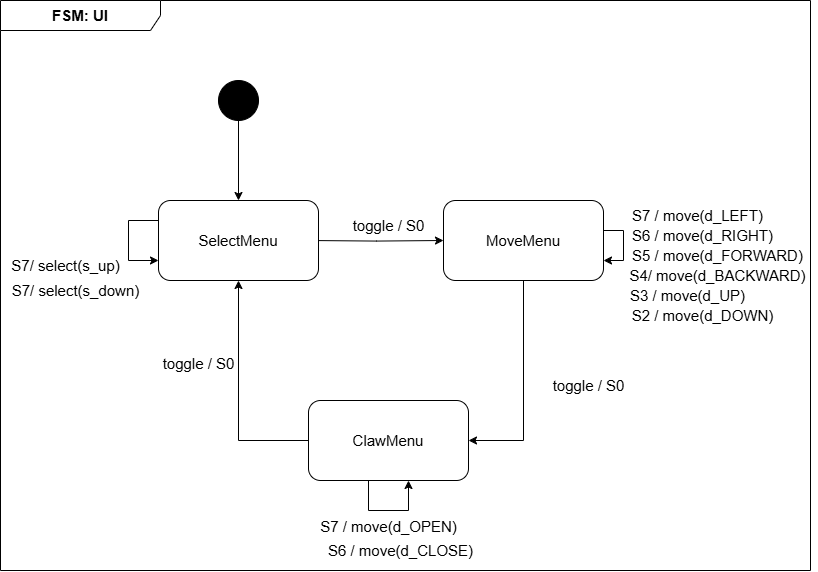

The diagram above was exported from draw.io. Its source (the exported page's mxGraphModel, read from the mxfile embedded in the PNG):
<mxGraphModel dx="967" dy="836" grid="1" gridSize="10" guides="1" tooltips="1" connect="1" arrows="1" fold="1" page="1" pageScale="1" pageWidth="827" pageHeight="1169" math="0" shadow="0">
  <root>
    <mxCell id="0" />
    <mxCell id="1" parent="0" />
    <mxCell id="n4fQWntPPBffEeLbZEju-1" value="&lt;b&gt;&lt;font style=&quot;font-size: 15px;&quot;&gt;FSM: UI&lt;/font&gt;&lt;/b&gt;" style="shape=umlFrame;whiteSpace=wrap;html=1;pointerEvents=0;recursiveResize=0;container=1;collapsible=0;width=160;" parent="1" vertex="1">
      <mxGeometry x="10" y="10" width="810" height="570" as="geometry" />
    </mxCell>
    <mxCell id="BoVnt-nqR_kS759lwtKm-7" style="edgeStyle=orthogonalEdgeStyle;rounded=0;orthogonalLoop=1;jettySize=auto;html=1;fontStyle=0;fontSize=15;" parent="n4fQWntPPBffEeLbZEju-1" source="BoVnt-nqR_kS759lwtKm-3" target="BoVnt-nqR_kS759lwtKm-4" edge="1">
      <mxGeometry relative="1" as="geometry" />
    </mxCell>
    <mxCell id="BoVnt-nqR_kS759lwtKm-3" value="" style="shape=ellipse;html=1;fillColor=strokeColor;fontSize=15;fontColor=#ffffff;fontStyle=0" parent="n4fQWntPPBffEeLbZEju-1" vertex="1">
      <mxGeometry x="218" y="80" width="40" height="40" as="geometry" />
    </mxCell>
    <mxCell id="BoVnt-nqR_kS759lwtKm-9" style="edgeStyle=orthogonalEdgeStyle;rounded=0;orthogonalLoop=1;jettySize=auto;html=1;fontStyle=0;fontSize=15;" parent="n4fQWntPPBffEeLbZEju-1" target="BoVnt-nqR_kS759lwtKm-6" edge="1">
      <mxGeometry relative="1" as="geometry">
        <mxPoint x="308" y="240" as="sourcePoint" />
      </mxGeometry>
    </mxCell>
    <mxCell id="BoVnt-nqR_kS759lwtKm-4" value="SelectMenu" style="shape=rect;html=1;rounded=1;whiteSpace=wrap;align=center;fontStyle=0;fontSize=15;" parent="n4fQWntPPBffEeLbZEju-1" vertex="1">
      <mxGeometry x="158" y="200" width="160" height="80" as="geometry" />
    </mxCell>
    <mxCell id="BoVnt-nqR_kS759lwtKm-11" style="edgeStyle=orthogonalEdgeStyle;rounded=0;orthogonalLoop=1;jettySize=auto;html=1;entryX=0.5;entryY=1;entryDx=0;entryDy=0;fontStyle=0;fontSize=15;" parent="n4fQWntPPBffEeLbZEju-1" source="BoVnt-nqR_kS759lwtKm-5" target="BoVnt-nqR_kS759lwtKm-4" edge="1">
      <mxGeometry relative="1" as="geometry">
        <Array as="points">
          <mxPoint x="238" y="440" />
        </Array>
      </mxGeometry>
    </mxCell>
    <mxCell id="BoVnt-nqR_kS759lwtKm-5" value="ClawMenu" style="shape=rect;html=1;rounded=1;whiteSpace=wrap;align=center;fontStyle=0;fontSize=15;" parent="n4fQWntPPBffEeLbZEju-1" vertex="1">
      <mxGeometry x="308" y="400" width="160" height="80" as="geometry" />
    </mxCell>
    <mxCell id="BoVnt-nqR_kS759lwtKm-10" style="edgeStyle=orthogonalEdgeStyle;rounded=0;orthogonalLoop=1;jettySize=auto;html=1;entryX=1;entryY=0.5;entryDx=0;entryDy=0;fontStyle=0;fontSize=15;" parent="n4fQWntPPBffEeLbZEju-1" source="BoVnt-nqR_kS759lwtKm-6" target="BoVnt-nqR_kS759lwtKm-5" edge="1">
      <mxGeometry relative="1" as="geometry" />
    </mxCell>
    <mxCell id="BoVnt-nqR_kS759lwtKm-6" value="MoveMenu" style="shape=rect;html=1;rounded=1;whiteSpace=wrap;align=center;fontStyle=0;fontSize=15;" parent="n4fQWntPPBffEeLbZEju-1" vertex="1">
      <mxGeometry x="443" y="200" width="160" height="80" as="geometry" />
    </mxCell>
    <mxCell id="BoVnt-nqR_kS759lwtKm-8" style="edgeStyle=orthogonalEdgeStyle;rounded=0;orthogonalLoop=1;jettySize=auto;html=1;fontStyle=0;fontSize=15;" parent="n4fQWntPPBffEeLbZEju-1" source="BoVnt-nqR_kS759lwtKm-4" target="BoVnt-nqR_kS759lwtKm-4" edge="1">
      <mxGeometry relative="1" as="geometry">
        <Array as="points">
          <mxPoint x="128" y="260" />
        </Array>
      </mxGeometry>
    </mxCell>
    <mxCell id="BoVnt-nqR_kS759lwtKm-12" value="toggle / S0" style="text;html=1;align=center;verticalAlign=middle;resizable=0;points=[];autosize=1;strokeColor=none;fillColor=none;fontStyle=0;fontSize=15;" parent="n4fQWntPPBffEeLbZEju-1" vertex="1">
      <mxGeometry x="538" y="370" width="100" height="30" as="geometry" />
    </mxCell>
    <mxCell id="BoVnt-nqR_kS759lwtKm-13" value="toggle / S0" style="text;html=1;align=center;verticalAlign=middle;resizable=0;points=[];autosize=1;strokeColor=none;fillColor=none;fontStyle=0;fontSize=15;" parent="n4fQWntPPBffEeLbZEju-1" vertex="1">
      <mxGeometry x="148" y="348" width="100" height="30" as="geometry" />
    </mxCell>
    <mxCell id="BoVnt-nqR_kS759lwtKm-15" value="toggle / S0" style="text;html=1;align=center;verticalAlign=middle;resizable=0;points=[];autosize=1;strokeColor=none;fillColor=none;fontStyle=0;fontSize=15;" parent="n4fQWntPPBffEeLbZEju-1" vertex="1">
      <mxGeometry x="338" y="210" width="100" height="30" as="geometry" />
    </mxCell>
    <mxCell id="BoVnt-nqR_kS759lwtKm-16" style="edgeStyle=orthogonalEdgeStyle;rounded=0;orthogonalLoop=1;jettySize=auto;html=1;fontStyle=0;fontSize=15;" parent="n4fQWntPPBffEeLbZEju-1" source="BoVnt-nqR_kS759lwtKm-6" target="BoVnt-nqR_kS759lwtKm-6" edge="1">
      <mxGeometry relative="1" as="geometry">
        <Array as="points">
          <mxPoint x="623" y="230" />
          <mxPoint x="623" y="260" />
        </Array>
      </mxGeometry>
    </mxCell>
    <mxCell id="BoVnt-nqR_kS759lwtKm-17" style="edgeStyle=orthogonalEdgeStyle;rounded=0;orthogonalLoop=1;jettySize=auto;html=1;fontStyle=0;fontSize=15;" parent="n4fQWntPPBffEeLbZEju-1" source="BoVnt-nqR_kS759lwtKm-5" target="BoVnt-nqR_kS759lwtKm-5" edge="1">
      <mxGeometry relative="1" as="geometry">
        <Array as="points">
          <mxPoint x="408" y="510" />
        </Array>
      </mxGeometry>
    </mxCell>
    <mxCell id="BoVnt-nqR_kS759lwtKm-21" value="S7 / move(d_LEFT)" style="text;html=1;align=center;verticalAlign=middle;resizable=0;points=[];autosize=1;strokeColor=none;fillColor=none;fontStyle=0;fontSize=15;" parent="n4fQWntPPBffEeLbZEju-1" vertex="1">
      <mxGeometry x="622" y="200" width="150" height="30" as="geometry" />
    </mxCell>
    <mxCell id="BoVnt-nqR_kS759lwtKm-23" value="S6 / move(d_RIGHT)" style="text;html=1;align=center;verticalAlign=middle;resizable=0;points=[];autosize=1;strokeColor=none;fillColor=none;fontStyle=0;fontSize=15;" parent="n4fQWntPPBffEeLbZEju-1" vertex="1">
      <mxGeometry x="622" y="220" width="160" height="30" as="geometry" />
    </mxCell>
    <mxCell id="BoVnt-nqR_kS759lwtKm-24" value="S5 / move(d_FORWARD)" style="text;html=1;align=center;verticalAlign=middle;resizable=0;points=[];autosize=1;strokeColor=none;fillColor=none;fontStyle=0;fontSize=15;" parent="n4fQWntPPBffEeLbZEju-1" vertex="1">
      <mxGeometry x="622" y="240" width="190" height="30" as="geometry" />
    </mxCell>
    <mxCell id="BoVnt-nqR_kS759lwtKm-25" value="S3 / move(d_UP)" style="text;html=1;align=center;verticalAlign=middle;resizable=0;points=[];autosize=1;strokeColor=none;fillColor=none;fontStyle=0;fontSize=15;" parent="n4fQWntPPBffEeLbZEju-1" vertex="1">
      <mxGeometry x="617" y="280" width="140" height="30" as="geometry" />
    </mxCell>
    <mxCell id="BoVnt-nqR_kS759lwtKm-26" value="S4/ move(d_BACKWARD)" style="text;html=1;align=center;verticalAlign=middle;resizable=0;points=[];autosize=1;strokeColor=none;fillColor=none;fontStyle=0;fontSize=15;" parent="n4fQWntPPBffEeLbZEju-1" vertex="1">
      <mxGeometry x="617" y="260" width="200" height="30" as="geometry" />
    </mxCell>
    <mxCell id="BoVnt-nqR_kS759lwtKm-27" value="S2 / move(d_DOWN)" style="text;html=1;align=center;verticalAlign=middle;resizable=0;points=[];autosize=1;strokeColor=none;fillColor=none;fontStyle=0;fontSize=15;" parent="n4fQWntPPBffEeLbZEju-1" vertex="1">
      <mxGeometry x="617" y="300" width="170" height="30" as="geometry" />
    </mxCell>
    <mxCell id="BoVnt-nqR_kS759lwtKm-29" value="&lt;span&gt;S7 / move(d_OPEN)&lt;/span&gt;&lt;div&gt;&lt;br&gt;&lt;/div&gt;" style="text;html=1;align=center;verticalAlign=middle;resizable=0;points=[];autosize=1;strokeColor=none;fillColor=none;fontStyle=0;fontSize=15;" parent="n4fQWntPPBffEeLbZEju-1" vertex="1">
      <mxGeometry x="308" y="510" width="160" height="50" as="geometry" />
    </mxCell>
    <mxCell id="BoVnt-nqR_kS759lwtKm-30" value="&lt;span style=&quot;text-align: center; text-wrap-mode: nowrap;&quot;&gt;&lt;span&gt;S6 / move(d_CLOSE)&lt;/span&gt;&lt;/span&gt;" style="text;whiteSpace=wrap;html=1;fontStyle=0;fontSize=15;" parent="n4fQWntPPBffEeLbZEju-1" vertex="1">
      <mxGeometry x="326" y="535" width="100" height="30" as="geometry" />
    </mxCell>
    <mxCell id="BoVnt-nqR_kS759lwtKm-22" value="S7/ select(s_down)" style="text;html=1;align=center;verticalAlign=middle;resizable=0;points=[];autosize=1;strokeColor=none;fillColor=none;fontStyle=0;fontSize=15;" parent="n4fQWntPPBffEeLbZEju-1" vertex="1">
      <mxGeometry y="275" width="150" height="30" as="geometry" />
    </mxCell>
    <mxCell id="BoVnt-nqR_kS759lwtKm-18" value="S7/ select(s_up)" style="text;html=1;align=center;verticalAlign=middle;resizable=0;points=[];autosize=1;strokeColor=none;fillColor=none;fontStyle=0;fontSize=15;" parent="n4fQWntPPBffEeLbZEju-1" vertex="1">
      <mxGeometry y="250" width="130" height="30" as="geometry" />
    </mxCell>
  </root>
</mxGraphModel>